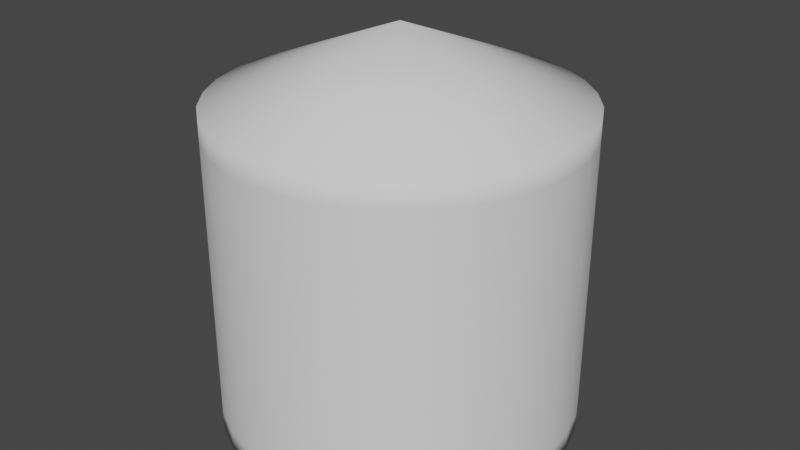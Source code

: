 # Source: salt.blend  (saved by Blender 2.81.16; exported with 4.5.12 LTS)
import bpy
from mathutils import Matrix  # noqa: F401  (used for matrix-valued properties, if any)

bpy.ops.wm.read_factory_settings(use_empty=True)
scene = bpy.context.scene
scene.name = 'Scene'

# ---- collections
col_collection = bpy.data.collections.new('Collection'); scene.collection.children.link(col_collection)

# ---- world
world_world = bpy.data.worlds.new('World'); scene.world = world_world
world_world.use_nodes = True; world_world.node_tree.nodes.clear()
_N = world_world.node_tree.nodes; _L = world_world.node_tree.links
n0 = _N.new('ShaderNodeOutputWorld'); n0.name = 'World Output'; n0.location = (300, 300)
n1 = _N.new('ShaderNodeBackground'); n1.name = 'Background'; n1.location = (10, 300)
n1.inputs[0].default_value = (0.05088, 0.05088, 0.05088, 1.0)
_L.new(n1.outputs[0], n0.inputs[0])
n0.is_active_output = True
world_world.color = (0.05088, 0.05088, 0.05088)
world_world.use_sun_shadow = False
world_world.sun_shadow_jitter_overblur = 0.0

# ---- meshes
me_cone = bpy.data.meshes.new('Cone')
me_cone.from_pydata([(0.0, 1.0, 0.5955), (0.1951, 0.9808, 0.5955), (0.3827, 0.9239, 0.5955), (0.5556, 0.8315, 0.5955), (0.7071, 0.7071, 0.5955), (0.8315, 0.5556, 0.5955), (0.9239, 0.3827, 0.5955), (0.9808, 0.1951, 0.5955), (1.0, 7.55e-08, 0.5955), (0.9808, -0.1951, 0.5955), (0.9239, -0.3827, 0.5955), (0.8315, -0.5556, 0.5955), (0.7071, -0.7071, 0.5955), (0.5556, -0.8315, 0.5955), (0.3827, -0.9239, 0.5955), (0.1951, -0.9808, 0.5955), (-3.258e-07, -1.0, 0.5955), (-0.1951, -0.9808, 0.5955), (-0.3827, -0.9239, 0.5955), (-0.5556, -0.8315, 0.5955), (-0.7071, -0.7071, 0.5955), (-0.8315, -0.5556, 0.5955), (-0.9239, -0.3827, 0.5955), (0.0, 0.0, 1.0), (-0.9808, -0.1951, 0.5955), (-1.0, 9.656e-07, 0.5955), (-0.9808, 0.1951, 0.5955), (-0.9239, 0.3827, 0.5955), (-0.8315, 0.5556, 0.5955), (-0.7071, 0.7071, 0.5955), (-0.5556, 0.8315, 0.5955), (-0.3827, 0.9239, 0.5955), (-0.1951, 0.9808, 0.5955), (9.237e-08, 1.0, -1.204), (0.1951, 0.9808, -1.204), (0.3827, 0.9239, -1.204), (0.5556, 0.8315, -1.204), (0.7071, 0.7071, -1.204), (0.8315, 0.5556, -1.204), (0.9239, 0.3827, -1.204), (0.9808, 0.1951, -1.204), (1.0, 7.55e-08, -1.204), (0.9808, -0.1951, -1.204), (0.9239, -0.3827, -1.204), (0.8315, -0.5556, -1.204), (0.7071, -0.7071, -1.204), (0.5556, -0.8315, -1.204), (0.3827, -0.9239, -1.204), (0.1951, -0.9808, -1.204), (-2.335e-07, -1.0, -1.204), (-0.1951, -0.9808, -1.204), (-0.3827, -0.9239, -1.204), (-0.5556, -0.8315, -1.204), (-0.7071, -0.7071, -1.204), (-0.8315, -0.5556, -1.204), (-0.9239, -0.3827, -1.204), (-0.9808, -0.1951, -1.204), (-1.0, 9.656e-07, -1.204), (-0.9808, 0.1951, -1.204), (-0.9239, 0.3827, -1.204), (-0.8315, 0.5556, -1.204), (-0.7071, 0.7071, -1.204), (-0.5556, 0.8315, -1.204), (-0.3827, 0.9239, -1.204), (-0.1951, 0.9808, -1.204), (-3.197e-07, -1.0, 0.4755), (-3.135e-07, -1.0, 0.3555), (-3.074e-07, -1.0, 0.2355), (-3.012e-07, -1.0, 0.1155), (-2.951e-07, -1.0, -0.004481), (-2.889e-07, -1.0, -0.1245), (-2.827e-07, -1.0, -0.2445), (-2.766e-07, -1.0, -0.3645), (-2.704e-07, -1.0, -0.4845), (-2.643e-07, -1.0, -0.6045), (-2.581e-07, -1.0, -0.7245), (-2.519e-07, -1.0, -0.8445), (-2.458e-07, -1.0, -0.9645), (-2.396e-07, -1.0, -1.084), (0.1951, -0.9808, -1.084), (0.1951, -0.9808, -0.9645), (0.1951, -0.9808, -0.8445), (0.1951, -0.9808, -0.7245), (0.1951, -0.9808, -0.6045), (0.1951, -0.9808, -0.4845), (0.1951, -0.9808, -0.3645), (0.1951, -0.9808, -0.2445), (0.1951, -0.9808, -0.1245), (0.1951, -0.9808, -0.004481), (0.1951, -0.9808, 0.1155), (0.1951, -0.9808, 0.2355), (0.1951, -0.9808, 0.3555), (0.1951, -0.9808, 0.4755), (-0.5556, 0.8315, 0.4755), (-0.5556, 0.8315, 0.3555), (-0.5556, 0.8315, 0.2355), (-0.5556, 0.8315, 0.1155), (-0.5556, 0.8315, -0.004481), (-0.5556, 0.8315, -0.1245), (-0.5556, 0.8315, -0.2445), (-0.5556, 0.8315, -0.3645), (-0.5556, 0.8315, -0.4845), (-0.5556, 0.8315, -0.6045), (-0.5556, 0.8315, -0.7245), (-0.5556, 0.8315, -0.8445), (-0.5556, 0.8315, -0.9645), (-0.5556, 0.8315, -1.084), (-0.7071, 0.7071, -1.084), (-0.7071, 0.7071, -0.9645), (-0.7071, 0.7071, -0.8445), (-0.7071, 0.7071, -0.7245), (-0.7071, 0.7071, -0.6045), (-0.7071, 0.7071, -0.4845), (-0.7071, 0.7071, -0.3645), (-0.7071, 0.7071, -0.2445), (-0.7071, 0.7071, -0.1245), (-0.7071, 0.7071, -0.004481), (-0.7071, 0.7071, 0.1155), (-0.7071, 0.7071, 0.2355), (-0.7071, 0.7071, 0.3555), (-0.7071, 0.7071, 0.4755), (0.5556, 0.8315, 0.4755), (0.5556, 0.8315, 0.3555), (0.5556, 0.8315, 0.2355), (0.5556, 0.8315, 0.1155), (0.5556, 0.8315, -0.004481), (0.5556, 0.8315, -0.1245), (0.5556, 0.8315, -0.2445), (0.5556, 0.8315, -0.3645), (0.5556, 0.8315, -0.4845), (0.5556, 0.8315, -0.6045), (0.5556, 0.8315, -0.7245), (0.5556, 0.8315, -0.8445), (0.5556, 0.8315, -0.9645), (0.5556, 0.8315, -1.084), (0.3827, 0.9239, -1.084), (0.3827, 0.9239, -0.9645), (0.3827, 0.9239, -0.8445), (0.3827, 0.9239, -0.7245), (0.3827, 0.9239, -0.6045), (0.3827, 0.9239, -0.4845), (0.3827, 0.9239, -0.3645), (0.3827, 0.9239, -0.2445), (0.3827, 0.9239, -0.1245), (0.3827, 0.9239, -0.004481), (0.3827, 0.9239, 0.1155), (0.3827, 0.9239, 0.2355), (0.3827, 0.9239, 0.3555), (0.3827, 0.9239, 0.4755), (0.9239, -0.3827, 0.4755), (0.9239, -0.3827, 0.3555), (0.9239, -0.3827, 0.2355), (0.9239, -0.3827, 0.1155), (0.9239, -0.3827, -0.004481), (0.9239, -0.3827, -0.1245), (0.9239, -0.3827, -0.2445), (0.9239, -0.3827, -0.3645), (0.9239, -0.3827, -0.4845), (0.9239, -0.3827, -0.6045), (0.9239, -0.3827, -0.7245), (0.9239, -0.3827, -0.8445), (0.9239, -0.3827, -0.9645), (0.9239, -0.3827, -1.084), (0.9808, -0.1951, -1.084), (0.9808, -0.1951, -0.9645), (0.9808, -0.1951, -0.8445), (0.9808, -0.1951, -0.7245), (0.9808, -0.1951, -0.6045), (0.9808, -0.1951, -0.4845), (0.9808, -0.1951, -0.3645), (0.9808, -0.1951, -0.2445), (0.9808, -0.1951, -0.1245), (0.9808, -0.1951, -0.004481), (0.9808, -0.1951, 0.1155), (0.9808, -0.1951, 0.2355), (0.9808, -0.1951, 0.3555), (0.9808, -0.1951, 0.4755), (-0.9808, -0.1951, 0.4755), (-0.9808, -0.1951, 0.3555), (-0.9808, -0.1951, 0.2355), (-0.9808, -0.1951, 0.1155), (-0.9808, -0.1951, -0.004481), (-0.9808, -0.1951, -0.1245), (-0.9808, -0.1951, -0.2445), (-0.9808, -0.1951, -0.3645), (-0.9808, -0.1951, -0.4845), (-0.9808, -0.1951, -0.6045), (-0.9808, -0.1951, -0.7245), (-0.9808, -0.1951, -0.8445), (-0.9808, -0.1951, -0.9645), (-0.9808, -0.1951, -1.084), (-0.9239, -0.3827, -1.084), (-0.9239, -0.3827, -0.9645), (-0.9239, -0.3827, -0.8445), (-0.9239, -0.3827, -0.7245), (-0.9239, -0.3827, -0.6045), (-0.9239, -0.3827, -0.4845), (-0.9239, -0.3827, -0.3645), (-0.9239, -0.3827, -0.2445), (-0.9239, -0.3827, -0.1245), (-0.9239, -0.3827, -0.004481), (-0.9239, -0.3827, 0.1155), (-0.9239, -0.3827, 0.2355), (-0.9239, -0.3827, 0.3555), (-0.9239, -0.3827, 0.4755), (-0.1951, -0.9808, 0.4755), (-0.1951, -0.9808, 0.3555), (-0.1951, -0.9808, 0.2355), (-0.1951, -0.9808, 0.1155), (-0.1951, -0.9808, -0.004481), (-0.1951, -0.9808, -0.1245), (-0.1951, -0.9808, -0.2445), (-0.1951, -0.9808, -0.3645), (-0.1951, -0.9808, -0.4845), (-0.1951, -0.9808, -0.6045), (-0.1951, -0.9808, -0.7245), (-0.1951, -0.9808, -0.8445), (-0.1951, -0.9808, -0.9645), (-0.1951, -0.9808, -1.084), (-0.3827, 0.9239, 0.4755), (-0.3827, 0.9239, 0.3555), (-0.3827, 0.9239, 0.2355), (-0.3827, 0.9239, 0.1155), (-0.3827, 0.9239, -0.004481), (-0.3827, 0.9239, -0.1245), (-0.3827, 0.9239, -0.2445), (-0.3827, 0.9239, -0.3645), (-0.3827, 0.9239, -0.4845), (-0.3827, 0.9239, -0.6045), (-0.3827, 0.9239, -0.7245), (-0.3827, 0.9239, -0.8445), (-0.3827, 0.9239, -0.9645), (-0.3827, 0.9239, -1.084), (0.7071, 0.7071, 0.4755), (0.7071, 0.7071, 0.3555), (0.7071, 0.7071, 0.2355), (0.7071, 0.7071, 0.1155), (0.7071, 0.7071, -0.004481), (0.7071, 0.7071, -0.1245), (0.7071, 0.7071, -0.2445), (0.7071, 0.7071, -0.3645), (0.7071, 0.7071, -0.4845), (0.7071, 0.7071, -0.6045), (0.7071, 0.7071, -0.7245), (0.7071, 0.7071, -0.8445), (0.7071, 0.7071, -0.9645), (0.7071, 0.7071, -1.084), (0.8315, -0.5556, 0.4755), (0.8315, -0.5556, 0.3555), (0.8315, -0.5556, 0.2355), (0.8315, -0.5556, 0.1155), (0.8315, -0.5556, -0.004481), (0.8315, -0.5556, -0.1245), (0.8315, -0.5556, -0.2445), (0.8315, -0.5556, -0.3645), (0.8315, -0.5556, -0.4845), (0.8315, -0.5556, -0.6045), (0.8315, -0.5556, -0.7245), (0.8315, -0.5556, -0.8445), (0.8315, -0.5556, -0.9645), (0.8315, -0.5556, -1.084), (-1.0, 9.656e-07, 0.4755), (-1.0, 9.656e-07, 0.3555), (-1.0, 9.656e-07, 0.2355), (-1.0, 9.656e-07, 0.1155), (-1.0, 9.656e-07, -0.004481), (-1.0, 9.656e-07, -0.1245), (-1.0, 9.656e-07, -0.2445), (-1.0, 9.656e-07, -0.3645), (-1.0, 9.656e-07, -0.4845), (-1.0, 9.656e-07, -0.6045), (-1.0, 9.656e-07, -0.7245), (-1.0, 9.656e-07, -0.8445), (-1.0, 9.656e-07, -0.9645), (-1.0, 9.656e-07, -1.084), (-0.3827, -0.9239, 0.4755), (-0.3827, -0.9239, 0.3555), (-0.3827, -0.9239, 0.2355), (-0.3827, -0.9239, 0.1155), (-0.3827, -0.9239, -0.004481), (-0.3827, -0.9239, -0.1245), (-0.3827, -0.9239, -0.2445), (-0.3827, -0.9239, -0.3645), (-0.3827, -0.9239, -0.4845), (-0.3827, -0.9239, -0.6045), (-0.3827, -0.9239, -0.7245), (-0.3827, -0.9239, -0.8445), (-0.3827, -0.9239, -0.9645), (-0.3827, -0.9239, -1.084), (-0.1951, 0.9808, 0.4755), (-0.1951, 0.9808, 0.3555), (-0.1951, 0.9808, 0.2355), (-0.1951, 0.9808, 0.1155), (-0.1951, 0.9808, -0.004481), (-0.1951, 0.9808, -0.1245), (-0.1951, 0.9808, -0.2445), (-0.1951, 0.9808, -0.3645), (-0.1951, 0.9808, -0.4845), (-0.1951, 0.9808, -0.6045), (-0.1951, 0.9808, -0.7245), (-0.1951, 0.9808, -0.8445), (-0.1951, 0.9808, -0.9645), (-0.1951, 0.9808, -1.084), (0.8315, 0.5556, 0.4755), (0.8315, 0.5556, 0.3555), (0.8315, 0.5556, 0.2355), (0.8315, 0.5556, 0.1155), (0.8315, 0.5556, -0.004481), (0.8315, 0.5556, -0.1245), (0.8315, 0.5556, -0.2445), (0.8315, 0.5556, -0.3645), (0.8315, 0.5556, -0.4845), (0.8315, 0.5556, -0.6045), (0.8315, 0.5556, -0.7245), (0.8315, 0.5556, -0.8445), (0.8315, 0.5556, -0.9645), (0.8315, 0.5556, -1.084), (6.158e-09, 1.0, 0.4755), (1.232e-08, 1.0, 0.3555), (1.847e-08, 1.0, 0.2355), (2.463e-08, 1.0, 0.1155), (3.079e-08, 1.0, -0.004481), (3.695e-08, 1.0, -0.1245), (4.311e-08, 1.0, -0.2445), (4.926e-08, 1.0, -0.3645), (5.542e-08, 1.0, -0.4845), (6.158e-08, 1.0, -0.6045), (6.774e-08, 1.0, -0.7245), (7.39e-08, 1.0, -0.8445), (8.005e-08, 1.0, -0.9645), (8.621e-08, 1.0, -1.084), (0.7071, -0.7071, 0.4755), (0.7071, -0.7071, 0.3555), (0.7071, -0.7071, 0.2355), (0.7071, -0.7071, 0.1155), (0.7071, -0.7071, -0.004481), (0.7071, -0.7071, -0.1245), (0.7071, -0.7071, -0.2445), (0.7071, -0.7071, -0.3645), (0.7071, -0.7071, -0.4845), (0.7071, -0.7071, -0.6045), (0.7071, -0.7071, -0.7245), (0.7071, -0.7071, -0.8445), (0.7071, -0.7071, -0.9645), (0.7071, -0.7071, -1.084), (-0.9808, 0.1951, 0.4755), (-0.9808, 0.1951, 0.3555), (-0.9808, 0.1951, 0.2355), (-0.9808, 0.1951, 0.1155), (-0.9808, 0.1951, -0.004481), (-0.9808, 0.1951, -0.1245), (-0.9808, 0.1951, -0.2445), (-0.9808, 0.1951, -0.3645), (-0.9808, 0.1951, -0.4845), (-0.9808, 0.1951, -0.6045), (-0.9808, 0.1951, -0.7245), (-0.9808, 0.1951, -0.8445), (-0.9808, 0.1951, -0.9645), (-0.9808, 0.1951, -1.084), (-0.5556, -0.8315, 0.4755), (-0.5556, -0.8315, 0.3555), (-0.5556, -0.8315, 0.2355), (-0.5556, -0.8315, 0.1155), (-0.5556, -0.8315, -0.004481), (-0.5556, -0.8315, -0.1245), (-0.5556, -0.8315, -0.2445), (-0.5556, -0.8315, -0.3645), (-0.5556, -0.8315, -0.4845), (-0.5556, -0.8315, -0.6045), (-0.5556, -0.8315, -0.7245), (-0.5556, -0.8315, -0.8445), (-0.5556, -0.8315, -0.9645), (-0.5556, -0.8315, -1.084), (0.9239, 0.3827, 0.4755), (0.9239, 0.3827, 0.3555), (0.9239, 0.3827, 0.2355), (0.9239, 0.3827, 0.1155), (0.9239, 0.3827, -0.004481), (0.9239, 0.3827, -0.1245), (0.9239, 0.3827, -0.2445), (0.9239, 0.3827, -0.3645), (0.9239, 0.3827, -0.4845), (0.9239, 0.3827, -0.6045), (0.9239, 0.3827, -0.7245), (0.9239, 0.3827, -0.8445), (0.9239, 0.3827, -0.9645), (0.9239, 0.3827, -1.084), (0.5556, -0.8315, 0.4755), (0.5556, -0.8315, 0.3555), (0.5556, -0.8315, 0.2355), (0.5556, -0.8315, 0.1155), (0.5556, -0.8315, -0.004481), (0.5556, -0.8315, -0.1245), (0.5556, -0.8315, -0.2445), (0.5556, -0.8315, -0.3645), (0.5556, -0.8315, -0.4845), (0.5556, -0.8315, -0.6045), (0.5556, -0.8315, -0.7245), (0.5556, -0.8315, -0.8445), (0.5556, -0.8315, -0.9645), (0.5556, -0.8315, -1.084), (-0.9239, 0.3827, 0.4755), (-0.9239, 0.3827, 0.3555), (-0.9239, 0.3827, 0.2355), (-0.9239, 0.3827, 0.1155), (-0.9239, 0.3827, -0.004481), (-0.9239, 0.3827, -0.1245), (-0.9239, 0.3827, -0.2445), (-0.9239, 0.3827, -0.3645), (-0.9239, 0.3827, -0.4845), (-0.9239, 0.3827, -0.6045), (-0.9239, 0.3827, -0.7245), (-0.9239, 0.3827, -0.8445), (-0.9239, 0.3827, -0.9645), (-0.9239, 0.3827, -1.084), (-0.7071, -0.7071, 0.4755), (-0.7071, -0.7071, 0.3555), (-0.7071, -0.7071, 0.2355), (-0.7071, -0.7071, 0.1155), (-0.7071, -0.7071, -0.004481), (-0.7071, -0.7071, -0.1245), (-0.7071, -0.7071, -0.2445), (-0.7071, -0.7071, -0.3645), (-0.7071, -0.7071, -0.4845), (-0.7071, -0.7071, -0.6045), (-0.7071, -0.7071, -0.7245), (-0.7071, -0.7071, -0.8445), (-0.7071, -0.7071, -0.9645), (-0.7071, -0.7071, -1.084), (0.9808, 0.1951, 0.4755), (0.9808, 0.1951, 0.3555), (0.9808, 0.1951, 0.2355), (0.9808, 0.1951, 0.1155), (0.9808, 0.1951, -0.004481), (0.9808, 0.1951, -0.1245), (0.9808, 0.1951, -0.2445), (0.9808, 0.1951, -0.3645), (0.9808, 0.1951, -0.4845), (0.9808, 0.1951, -0.6045), (0.9808, 0.1951, -0.7245), (0.9808, 0.1951, -0.8445), (0.9808, 0.1951, -0.9645), (0.9808, 0.1951, -1.084), (0.1951, 0.9808, 0.4755), (0.1951, 0.9808, 0.3555), (0.1951, 0.9808, 0.2355), (0.1951, 0.9808, 0.1155), (0.1951, 0.9808, -0.004481), (0.1951, 0.9808, -0.1245), (0.1951, 0.9808, -0.2445), (0.1951, 0.9808, -0.3645), (0.1951, 0.9808, -0.4845), (0.1951, 0.9808, -0.6045), (0.1951, 0.9808, -0.7245), (0.1951, 0.9808, -0.8445), (0.1951, 0.9808, -0.9645), (0.1951, 0.9808, -1.084), (0.3827, -0.9239, 0.4755), (0.3827, -0.9239, 0.3555), (0.3827, -0.9239, 0.2355), (0.3827, -0.9239, 0.1155), (0.3827, -0.9239, -0.004481), (0.3827, -0.9239, -0.1245), (0.3827, -0.9239, -0.2445), (0.3827, -0.9239, -0.3645), (0.3827, -0.9239, -0.4845), (0.3827, -0.9239, -0.6045), (0.3827, -0.9239, -0.7245), (0.3827, -0.9239, -0.8445), (0.3827, -0.9239, -0.9645), (0.3827, -0.9239, -1.084), (-0.8315, 0.5556, 0.4755), (-0.8315, 0.5556, 0.3555), (-0.8315, 0.5556, 0.2355), (-0.8315, 0.5556, 0.1155), (-0.8315, 0.5556, -0.004481), (-0.8315, 0.5556, -0.1245), (-0.8315, 0.5556, -0.2445), (-0.8315, 0.5556, -0.3645), (-0.8315, 0.5556, -0.4845), (-0.8315, 0.5556, -0.6045), (-0.8315, 0.5556, -0.7245), (-0.8315, 0.5556, -0.8445), (-0.8315, 0.5556, -0.9645), (-0.8315, 0.5556, -1.084), (-0.8315, -0.5556, 0.4755), (-0.8315, -0.5556, 0.3555), (-0.8315, -0.5556, 0.2355), (-0.8315, -0.5556, 0.1155), (-0.8315, -0.5556, -0.004481), (-0.8315, -0.5556, -0.1245), (-0.8315, -0.5556, -0.2445), (-0.8315, -0.5556, -0.3645), (-0.8315, -0.5556, -0.4845), (-0.8315, -0.5556, -0.6045), (-0.8315, -0.5556, -0.7245), (-0.8315, -0.5556, -0.8445), (-0.8315, -0.5556, -0.9645), (-0.8315, -0.5556, -1.084), (1.0, 7.55e-08, 0.4755), (1.0, 7.55e-08, 0.3555), (1.0, 7.55e-08, 0.2355), (1.0, 7.55e-08, 0.1155), (1.0, 7.55e-08, -0.004481), (1.0, 7.55e-08, -0.1245), (1.0, 7.55e-08, -0.2445), (1.0, 7.55e-08, -0.3645), (1.0, 7.55e-08, -0.4845), (1.0, 7.55e-08, -0.6045), (1.0, 7.55e-08, -0.7245), (1.0, 7.55e-08, -0.8445), (1.0, 7.55e-08, -0.9645), (1.0, 7.55e-08, -1.084)], [], [(0, 23, 1), (1, 23, 2), (2, 23, 3), (3, 23, 4), (4, 23, 5), (5, 23, 6), (6, 23, 7), (7, 23, 8), (8, 23, 9), (9, 23, 10), (10, 23, 11), (11, 23, 12), (12, 23, 13), (13, 23, 14), (14, 23, 15), (15, 23, 16), (16, 23, 17), (17, 23, 18), (18, 23, 19), (19, 23, 20), (20, 23, 21), (21, 23, 22), (22, 23, 24), (24, 23, 25), (25, 23, 26), (26, 23, 27), (27, 23, 28), (28, 23, 29), (29, 23, 30), (30, 23, 31), (31, 23, 32), (32, 23, 0), (79, 78, 49, 48), (33, 34, 35, 36, 37, 38, 39, 40, 41, 42, 43, 44, 45, 46, 47, 48, 49, 50, 51, 52, 53, 54, 55, 56, 57, 58, 59, 60, 61, 62, 63, 64), (107, 106, 62, 61), (135, 134, 36, 35), (163, 162, 43, 42), (191, 190, 56, 55), (78, 218, 50, 49), (106, 232, 63, 62), (134, 246, 37, 36), (162, 260, 44, 43), (190, 274, 57, 56), (218, 288, 51, 50), (232, 302, 64, 63), (246, 316, 38, 37), (302, 330, 33, 64), (260, 344, 45, 44), (274, 358, 58, 57), (288, 372, 52, 51), (316, 386, 39, 38), (344, 400, 46, 45), (358, 414, 59, 58), (372, 428, 53, 52), (386, 442, 40, 39), (330, 456, 34, 33), (400, 470, 47, 46), (414, 484, 60, 59), (428, 498, 54, 53), (442, 512, 41, 40), (470, 79, 48, 47), (484, 107, 61, 60), (498, 191, 55, 54), (456, 135, 35, 34), (512, 163, 42, 41), (8, 9, 176, 499), (499, 176, 175, 500), (500, 175, 174, 501), (501, 174, 173, 502), (502, 173, 172, 503), (503, 172, 171, 504), (504, 171, 170, 505), (505, 170, 169, 506), (506, 169, 168, 507), (507, 168, 167, 508), (508, 167, 166, 509), (509, 166, 165, 510), (510, 165, 164, 511), (511, 164, 163, 512), (1, 2, 148, 443), (443, 148, 147, 444), (444, 147, 146, 445), (445, 146, 145, 446), (446, 145, 144, 447), (447, 144, 143, 448), (448, 143, 142, 449), (449, 142, 141, 450), (450, 141, 140, 451), (451, 140, 139, 452), (452, 139, 138, 453), (453, 138, 137, 454), (454, 137, 136, 455), (455, 136, 135, 456), (21, 22, 204, 485), (485, 204, 203, 486), (486, 203, 202, 487), (487, 202, 201, 488), (488, 201, 200, 489), (489, 200, 199, 490), (490, 199, 198, 491), (491, 198, 197, 492), (492, 197, 196, 493), (493, 196, 195, 494), (494, 195, 194, 495), (495, 194, 193, 496), (496, 193, 192, 497), (497, 192, 191, 498), (28, 29, 120, 471), (471, 120, 119, 472), (472, 119, 118, 473), (473, 118, 117, 474), (474, 117, 116, 475), (475, 116, 115, 476), (476, 115, 114, 477), (477, 114, 113, 478), (478, 113, 112, 479), (479, 112, 111, 480), (480, 111, 110, 481), (481, 110, 109, 482), (482, 109, 108, 483), (483, 108, 107, 484), (14, 15, 92, 457), (457, 92, 91, 458), (458, 91, 90, 459), (459, 90, 89, 460), (460, 89, 88, 461), (461, 88, 87, 462), (462, 87, 86, 463), (463, 86, 85, 464), (464, 85, 84, 465), (465, 84, 83, 466), (466, 83, 82, 467), (467, 82, 81, 468), (468, 81, 80, 469), (469, 80, 79, 470), (7, 8, 499, 429), (429, 499, 500, 430), (430, 500, 501, 431), (431, 501, 502, 432), (432, 502, 503, 433), (433, 503, 504, 434), (434, 504, 505, 435), (435, 505, 506, 436), (436, 506, 507, 437), (437, 507, 508, 438), (438, 508, 509, 439), (439, 509, 510, 440), (440, 510, 511, 441), (441, 511, 512, 442), (20, 21, 485, 415), (415, 485, 486, 416), (416, 486, 487, 417), (417, 487, 488, 418), (418, 488, 489, 419), (419, 489, 490, 420), (420, 490, 491, 421), (421, 491, 492, 422), (422, 492, 493, 423), (423, 493, 494, 424), (424, 494, 495, 425), (425, 495, 496, 426), (426, 496, 497, 427), (427, 497, 498, 428), (27, 28, 471, 401), (401, 471, 472, 402), (402, 472, 473, 403), (403, 473, 474, 404), (404, 474, 475, 405), (405, 475, 476, 406), (406, 476, 477, 407), (407, 477, 478, 408), (408, 478, 479, 409), (409, 479, 480, 410), (410, 480, 481, 411), (411, 481, 482, 412), (412, 482, 483, 413), (413, 483, 484, 414), (13, 14, 457, 387), (387, 457, 458, 388), (388, 458, 459, 389), (389, 459, 460, 390), (390, 460, 461, 391), (391, 461, 462, 392), (392, 462, 463, 393), (393, 463, 464, 394), (394, 464, 465, 395), (395, 465, 466, 396), (396, 466, 467, 397), (397, 467, 468, 398), (398, 468, 469, 399), (399, 469, 470, 400), (0, 1, 443, 317), (317, 443, 444, 318), (318, 444, 445, 319), (319, 445, 446, 320), (320, 446, 447, 321), (321, 447, 448, 322), (322, 448, 449, 323), (323, 449, 450, 324), (324, 450, 451, 325), (325, 451, 452, 326), (326, 452, 453, 327), (327, 453, 454, 328), (328, 454, 455, 329), (329, 455, 456, 330), (6, 7, 429, 373), (373, 429, 430, 374), (374, 430, 431, 375), (375, 431, 432, 376), (376, 432, 433, 377), (377, 433, 434, 378), (378, 434, 435, 379), (379, 435, 436, 380), (380, 436, 437, 381), (381, 437, 438, 382), (382, 438, 439, 383), (383, 439, 440, 384), (384, 440, 441, 385), (385, 441, 442, 386), (19, 20, 415, 359), (359, 415, 416, 360), (360, 416, 417, 361), (361, 417, 418, 362), (362, 418, 419, 363), (363, 419, 420, 364), (364, 420, 421, 365), (365, 421, 422, 366), (366, 422, 423, 367), (367, 423, 424, 368), (368, 424, 425, 369), (369, 425, 426, 370), (370, 426, 427, 371), (371, 427, 428, 372), (26, 27, 401, 345), (345, 401, 402, 346), (346, 402, 403, 347), (347, 403, 404, 348), (348, 404, 405, 349), (349, 405, 406, 350), (350, 406, 407, 351), (351, 407, 408, 352), (352, 408, 409, 353), (353, 409, 410, 354), (354, 410, 411, 355), (355, 411, 412, 356), (356, 412, 413, 357), (357, 413, 414, 358), (12, 13, 387, 331), (331, 387, 388, 332), (332, 388, 389, 333), (333, 389, 390, 334), (334, 390, 391, 335), (335, 391, 392, 336), (336, 392, 393, 337), (337, 393, 394, 338), (338, 394, 395, 339), (339, 395, 396, 340), (340, 396, 397, 341), (341, 397, 398, 342), (342, 398, 399, 343), (343, 399, 400, 344), (5, 6, 373, 303), (303, 373, 374, 304), (304, 374, 375, 305), (305, 375, 376, 306), (306, 376, 377, 307), (307, 377, 378, 308), (308, 378, 379, 309), (309, 379, 380, 310), (310, 380, 381, 311), (311, 381, 382, 312), (312, 382, 383, 313), (313, 383, 384, 314), (314, 384, 385, 315), (315, 385, 386, 316), (18, 19, 359, 275), (275, 359, 360, 276), (276, 360, 361, 277), (277, 361, 362, 278), (278, 362, 363, 279), (279, 363, 364, 280), (280, 364, 365, 281), (281, 365, 366, 282), (282, 366, 367, 283), (283, 367, 368, 284), (284, 368, 369, 285), (285, 369, 370, 286), (286, 370, 371, 287), (287, 371, 372, 288), (25, 26, 345, 261), (261, 345, 346, 262), (262, 346, 347, 263), (263, 347, 348, 264), (264, 348, 349, 265), (265, 349, 350, 266), (266, 350, 351, 267), (267, 351, 352, 268), (268, 352, 353, 269), (269, 353, 354, 270), (270, 354, 355, 271), (271, 355, 356, 272), (272, 356, 357, 273), (273, 357, 358, 274), (11, 12, 331, 247), (247, 331, 332, 248), (248, 332, 333, 249), (249, 333, 334, 250), (250, 334, 335, 251), (251, 335, 336, 252), (252, 336, 337, 253), (253, 337, 338, 254), (254, 338, 339, 255), (255, 339, 340, 256), (256, 340, 341, 257), (257, 341, 342, 258), (258, 342, 343, 259), (259, 343, 344, 260), (32, 0, 317, 289), (289, 317, 318, 290), (290, 318, 319, 291), (291, 319, 320, 292), (292, 320, 321, 293), (293, 321, 322, 294), (294, 322, 323, 295), (295, 323, 324, 296), (296, 324, 325, 297), (297, 325, 326, 298), (298, 326, 327, 299), (299, 327, 328, 300), (300, 328, 329, 301), (301, 329, 330, 302), (4, 5, 303, 233), (233, 303, 304, 234), (234, 304, 305, 235), (235, 305, 306, 236), (236, 306, 307, 237), (237, 307, 308, 238), (238, 308, 309, 239), (239, 309, 310, 240), (240, 310, 311, 241), (241, 311, 312, 242), (242, 312, 313, 243), (243, 313, 314, 244), (244, 314, 315, 245), (245, 315, 316, 246), (31, 32, 289, 219), (219, 289, 290, 220), (220, 290, 291, 221), (221, 291, 292, 222), (222, 292, 293, 223), (223, 293, 294, 224), (224, 294, 295, 225), (225, 295, 296, 226), (226, 296, 297, 227), (227, 297, 298, 228), (228, 298, 299, 229), (229, 299, 300, 230), (230, 300, 301, 231), (231, 301, 302, 232), (17, 18, 275, 205), (205, 275, 276, 206), (206, 276, 277, 207), (207, 277, 278, 208), (208, 278, 279, 209), (209, 279, 280, 210), (210, 280, 281, 211), (211, 281, 282, 212), (212, 282, 283, 213), (213, 283, 284, 214), (214, 284, 285, 215), (215, 285, 286, 216), (216, 286, 287, 217), (217, 287, 288, 218), (24, 25, 261, 177), (177, 261, 262, 178), (178, 262, 263, 179), (179, 263, 264, 180), (180, 264, 265, 181), (181, 265, 266, 182), (182, 266, 267, 183), (183, 267, 268, 184), (184, 268, 269, 185), (185, 269, 270, 186), (186, 270, 271, 187), (187, 271, 272, 188), (188, 272, 273, 189), (189, 273, 274, 190), (10, 11, 247, 149), (149, 247, 248, 150), (150, 248, 249, 151), (151, 249, 250, 152), (152, 250, 251, 153), (153, 251, 252, 154), (154, 252, 253, 155), (155, 253, 254, 156), (156, 254, 255, 157), (157, 255, 256, 158), (158, 256, 257, 159), (159, 257, 258, 160), (160, 258, 259, 161), (161, 259, 260, 162), (3, 4, 233, 121), (121, 233, 234, 122), (122, 234, 235, 123), (123, 235, 236, 124), (124, 236, 237, 125), (125, 237, 238, 126), (126, 238, 239, 127), (127, 239, 240, 128), (128, 240, 241, 129), (129, 241, 242, 130), (130, 242, 243, 131), (131, 243, 244, 132), (132, 244, 245, 133), (133, 245, 246, 134), (30, 31, 219, 93), (93, 219, 220, 94), (94, 220, 221, 95), (95, 221, 222, 96), (96, 222, 223, 97), (97, 223, 224, 98), (98, 224, 225, 99), (99, 225, 226, 100), (100, 226, 227, 101), (101, 227, 228, 102), (102, 228, 229, 103), (103, 229, 230, 104), (104, 230, 231, 105), (105, 231, 232, 106), (16, 17, 205, 65), (65, 205, 206, 66), (66, 206, 207, 67), (67, 207, 208, 68), (68, 208, 209, 69), (69, 209, 210, 70), (70, 210, 211, 71), (71, 211, 212, 72), (72, 212, 213, 73), (73, 213, 214, 74), (74, 214, 215, 75), (75, 215, 216, 76), (76, 216, 217, 77), (77, 217, 218, 78), (22, 24, 177, 204), (204, 177, 178, 203), (203, 178, 179, 202), (202, 179, 180, 201), (201, 180, 181, 200), (200, 181, 182, 199), (199, 182, 183, 198), (198, 183, 184, 197), (197, 184, 185, 196), (196, 185, 186, 195), (195, 186, 187, 194), (194, 187, 188, 193), (193, 188, 189, 192), (192, 189, 190, 191), (9, 10, 149, 176), (176, 149, 150, 175), (175, 150, 151, 174), (174, 151, 152, 173), (173, 152, 153, 172), (172, 153, 154, 171), (171, 154, 155, 170), (170, 155, 156, 169), (169, 156, 157, 168), (168, 157, 158, 167), (167, 158, 159, 166), (166, 159, 160, 165), (165, 160, 161, 164), (164, 161, 162, 163), (2, 3, 121, 148), (148, 121, 122, 147), (147, 122, 123, 146), (146, 123, 124, 145), (145, 124, 125, 144), (144, 125, 126, 143), (143, 126, 127, 142), (142, 127, 128, 141), (141, 128, 129, 140), (140, 129, 130, 139), (139, 130, 131, 138), (138, 131, 132, 137), (137, 132, 133, 136), (136, 133, 134, 135), (29, 30, 93, 120), (120, 93, 94, 119), (119, 94, 95, 118), (118, 95, 96, 117), (117, 96, 97, 116), (116, 97, 98, 115), (115, 98, 99, 114), (114, 99, 100, 113), (113, 100, 101, 112), (112, 101, 102, 111), (111, 102, 103, 110), (110, 103, 104, 109), (109, 104, 105, 108), (108, 105, 106, 107), (15, 16, 65, 92), (92, 65, 66, 91), (91, 66, 67, 90), (90, 67, 68, 89), (89, 68, 69, 88), (88, 69, 70, 87), (87, 70, 71, 86), (86, 71, 72, 85), (85, 72, 73, 84), (84, 73, 74, 83), (83, 74, 75, 82), (82, 75, 76, 81), (81, 76, 77, 80), (80, 77, 78, 79)])
me_cone.polygons.foreach_set('use_smooth', [True] * 513)
_uv = me_cone.uv_layers.new(name='UVMap')
_uv.uv.foreach_set('vector', [0.25, 0.49, 0.25, 0.25, 0.2968, 0.4854, 0.2968, 0.4854, 0.25, 0.25, 0.3418, 0.4717, 0.3418, 0.4717, 0.25, 0.25, 0.3833, 0.4496, 0.3833, 0.4496, 0.25, 0.25, 0.4197, 0.4197, 0.4197, 0.4197, 0.25, 0.25, 0.4496, 0.3833, 0.4496, 0.3833, 0.25, 0.25, 0.4717, 0.3418, 0.4717, 0.3418, 0.25, 0.25, 0.4854, 0.2968, 0.4854, 0.2968, 0.25, 0.25, 0.49, 0.25, 0.49, 0.25, 0.25, 0.25, 0.4854, 0.2032, 0.4854, 0.2032, 0.25, 0.25, 0.4717, 0.1582, 0.4717, 0.1582, 0.25, 0.25, 0.4496, 0.1167, 0.4496, 0.1167, 0.25, 0.25, 0.4197, 0.08029, 0.4197, 0.08029, 0.25, 0.25, 0.3833, 0.05045, 0.3833, 0.05045, 0.25, 0.25, 0.3418, 0.02827, 0.3418, 0.02827, 0.25, 0.25, 0.2968, 0.01461, 0.2968, 0.01461, 0.25, 0.25, 0.25, 0.01, 0.25, 0.01, 0.25, 0.25, 0.2032, 0.01461, 0.2032, 0.01461, 0.25, 0.25, 0.1582, 0.02827, 0.1582, 0.02827, 0.25, 0.25, 0.1167, 0.05045, 0.1167, 0.05045, 0.25, 0.25, 0.08029, 0.08029, 0.08029, 0.08029, 0.25, 0.25, 0.05045, 0.1167, 0.05045, 0.1167, 0.25, 0.25, 0.02827, 0.1582, 0.02827, 0.1582, 0.25, 0.25, 0.01461, 0.2032, 0.01461, 0.2032, 0.25, 0.25, 0.01, 0.25, 0.01, 0.25, 0.25, 0.25, 0.01461, 0.2968, 0.01461, 0.2968, 0.25, 0.25, 0.02827, 0.3418, 0.02827, 0.3418, 0.25, 0.25, 0.05045, 0.3833, 0.05045, 0.3833, 0.25, 0.25, 0.08029, 0.4197, 0.08029, 0.4197, 0.25, 0.25, 0.1167, 0.4496, 0.1167, 0.4496, 0.25, 0.25, 0.1582, 0.4717, 0.1582, 0.4717, 0.25, 0.25, 0.2032, 0.4854, 0.2032, 0.4854, 0.25, 0.25, 0.25, 0.49, 0.2968, 0.01461, 0.25, 0.01, 0.25, 0.01, 0.2968, 0.01461, 0.75, 0.49, 0.7968, 0.4854, 0.8418, 0.4717, 0.8833, 0.4496, 0.9197, 0.4197, 0.9496, 0.3833, 0.9717, 0.3418, 0.9854, 0.2968, 0.99, 0.25, 0.9854, 0.2032, 0.9717, 0.1582, 0.9496, 0.1167, 0.9197, 0.08029, 0.8833, 0.05045, 0.8418, 0.02827, 0.7968, 0.01461, 0.75, 0.01, 0.7032, 0.01461, 0.6582, 0.02827, 0.6167, 0.05045, 0.5803, 0.08029, 0.5504, 0.1167, 0.5283, 0.1582, 0.5146, 0.2032, 0.51, 0.25, 0.5146, 0.2968, 0.5283, 0.3418, 0.5504, 0.3833, 0.5803, 0.4197, 0.6167, 0.4496, 0.6582, 0.4717, 0.7032, 0.4854, 0.08029, 0.4197, 0.1167, 0.4496, 0.1167, 0.4496, 0.08029, 0.4197, 0.3418, 0.4717, 0.3833, 0.4496, 0.3833, 0.4496, 0.3418, 0.4717, 0.4854, 0.2032, 0.4717, 0.1582, 0.4717, 0.1582, 0.4854, 0.2032, 0.02827, 0.1582, 0.01461, 0.2032, 0.01461, 0.2032, 0.02827, 0.1582, 0.25, 0.01, 0.2032, 0.01461, 0.2032, 0.01461, 0.25, 0.01, 0.1167, 0.4496, 0.1582, 0.4717, 0.1582, 0.4717, 0.1167, 0.4496, 0.3833, 0.4496, 0.4197, 0.4197, 0.4197, 0.4197, 0.3833, 0.4496, 0.4717, 0.1582, 0.4496, 0.1167, 0.4496, 0.1167, 0.4717, 0.1582, 0.01461, 0.2032, 0.01, 0.25, 0.01, 0.25, 0.01461, 0.2032, 0.2032, 0.01461, 0.1582, 0.02827, 0.1582, 0.02827, 0.2032, 0.01461, 0.1582, 0.4717, 0.2032, 0.4854, 0.2032, 0.4854, 0.1582, 0.4717, 0.4197, 0.4197, 0.4496, 0.3833, 0.4496, 0.3833, 0.4197, 0.4197, 0.2032, 0.4854, 0.25, 0.49, 0.25, 0.49, 0.2032, 0.4854, 0.4496, 0.1167, 0.4197, 0.08029, 0.4197, 0.08029, 0.4496, 0.1167, 0.01, 0.25, 0.01461, 0.2968, 0.01461, 0.2968, 0.01, 0.25, 0.1582, 0.02827, 0.1167, 0.05045, 0.1167, 0.05045, 0.1582, 0.02827, 0.4496, 0.3833, 0.4717, 0.3418, 0.4717, 0.3418, 0.4496, 0.3833, 0.4197, 0.08029, 0.3833, 0.05045, 0.3833, 0.05045, 0.4197, 0.08029, 0.01461, 0.2968, 0.02827, 0.3418, 0.02827, 0.3418, 0.01461, 0.2968, 0.1167, 0.05045, 0.08029, 0.08029, 0.08029, 0.08029, 0.1167, 0.05045, 0.4717, 0.3418, 0.4854, 0.2968, 0.4854, 0.2968, 0.4717, 0.3418, 0.25, 0.49, 0.2968, 0.4854, 0.2968, 0.4854, 0.25, 0.49, 0.3833, 0.05045, 0.3418, 0.02827, 0.3418, 0.02827, 0.3833, 0.05045, 0.02827, 0.3418, 0.05045, 0.3833, 0.05045, 0.3833, 0.02827, 0.3418, 0.08029, 0.08029, 0.05045, 0.1167, 0.05045, 0.1167, 0.08029, 0.08029, 0.4854, 0.2968, 0.49, 0.25, 0.49, 0.25, 0.4854, 0.2968, 0.3418, 0.02827, 0.2968, 0.01461, 0.2968, 0.01461, 0.3418, 0.02827, 0.05045, 0.3833, 0.08029, 0.4197, 0.08029, 0.4197, 0.05045, 0.3833, 0.05045, 0.1167, 0.02827, 0.1582, 0.02827, 0.1582, 0.05045, 0.1167, 0.2968, 0.4854, 0.3418, 0.4717, 0.3418, 0.4717, 0.2968, 0.4854, 0.49, 0.25, 0.4854, 0.2032, 0.4854, 0.2032, 0.49, 0.25, 0.49, 0.25, 0.4854, 0.2032, 0.4854, 0.2032, 0.49, 0.25, 0.49, 0.25, 0.4854, 0.2032, 0.4854, 0.2032, 0.49, 0.25, 0.49, 0.25, 0.4854, 0.2032, 0.4854, 0.2032, 0.49, 0.25, 0.49, 0.25, 0.4854, 0.2032, 0.4854, 0.2032, 0.49, 0.25, 0.49, 0.25, 0.4854, 0.2032, 0.4854, 0.2032, 0.49, 0.25, 0.49, 0.25, 0.4854, 0.2032, 0.4854, 0.2032, 0.49, 0.25, 0.49, 0.25, 0.4854, 0.2032, 0.4854, 0.2032, 0.49, 0.25, 0.49, 0.25, 0.4854, 0.2032, 0.4854, 0.2032, 0.49, 0.25, 0.49, 0.25, 0.4854, 0.2032, 0.4854, 0.2032, 0.49, 0.25, 0.49, 0.25, 0.4854, 0.2032, 0.4854, 0.2032, 0.49, 0.25, 0.49, 0.25, 0.4854, 0.2032, 0.4854, 0.2032, 0.49, 0.25, 0.49, 0.25, 0.4854, 0.2032, 0.4854, 0.2032, 0.49, 0.25, 0.49, 0.25, 0.4854, 0.2032, 0.4854, 0.2032, 0.49, 0.25, 0.49, 0.25, 0.4854, 0.2032, 0.4854, 0.2032, 0.49, 0.25, 0.2968, 0.4854, 0.3418, 0.4717, 0.3418, 0.4717, 0.2968, 0.4854, 0.2968, 0.4854, 0.3418, 0.4717, 0.3418, 0.4717, 0.2968, 0.4854, 0.2968, 0.4854, 0.3418, 0.4717, 0.3418, 0.4717, 0.2968, 0.4854, 0.2968, 0.4854, 0.3418, 0.4717, 0.3418, 0.4717, 0.2968, 0.4854, 0.2968, 0.4854, 0.3418, 0.4717, 0.3418, 0.4717, 0.2968, 0.4854, 0.2968, 0.4854, 0.3418, 0.4717, 0.3418, 0.4717, 0.2968, 0.4854, 0.2968, 0.4854, 0.3418, 0.4717, 0.3418, 0.4717, 0.2968, 0.4854, 0.2968, 0.4854, 0.3418, 0.4717, 0.3418, 0.4717, 0.2968, 0.4854, 0.2968, 0.4854, 0.3418, 0.4717, 0.3418, 0.4717, 0.2968, 0.4854, 0.2968, 0.4854, 0.3418, 0.4717, 0.3418, 0.4717, 0.2968, 0.4854, 0.2968, 0.4854, 0.3418, 0.4717, 0.3418, 0.4717, 0.2968, 0.4854, 0.2968, 0.4854, 0.3418, 0.4717, 0.3418, 0.4717, 0.2968, 0.4854, 0.2968, 0.4854, 0.3418, 0.4717, 0.3418, 0.4717, 0.2968, 0.4854, 0.2968, 0.4854, 0.3418, 0.4717, 0.3418, 0.4717, 0.2968, 0.4854, 0.05045, 0.1167, 0.02827, 0.1582, 0.02827, 0.1582, 0.05045, 0.1167, 0.05045, 0.1167, 0.02827, 0.1582, 0.02827, 0.1582, 0.05045, 0.1167, 0.05045, 0.1167, 0.02827, 0.1582, 0.02827, 0.1582, 0.05045, 0.1167, 0.05045, 0.1167, 0.02827, 0.1582, 0.02827, 0.1582, 0.05045, 0.1167, 0.05045, 0.1167, 0.02827, 0.1582, 0.02827, 0.1582, 0.05045, 0.1167, 0.05045, 0.1167, 0.02827, 0.1582, 0.02827, 0.1582, 0.05045, 0.1167, 0.05045, 0.1167, 0.02827, 0.1582, 0.02827, 0.1582, 0.05045, 0.1167, 0.05045, 0.1167, 0.02827, 0.1582, 0.02827, 0.1582, 0.05045, 0.1167, 0.05045, 0.1167, 0.02827, 0.1582, 0.02827, 0.1582, 0.05045, 0.1167, 0.05045, 0.1167, 0.02827, 0.1582, 0.02827, 0.1582, 0.05045, 0.1167, 0.05045, 0.1167, 0.02827, 0.1582, 0.02827, 0.1582, 0.05045, 0.1167, 0.05045, 0.1167, 0.02827, 0.1582, 0.02827, 0.1582, 0.05045, 0.1167, 0.05045, 0.1167, 0.02827, 0.1582, 0.02827, 0.1582, 0.05045, 0.1167, 0.05045, 0.1167, 0.02827, 0.1582, 0.02827, 0.1582, 0.05045, 0.1167, 0.05045, 0.3833, 0.08029, 0.4197, 0.08029, 0.4197, 0.05045, 0.3833, 0.05045, 0.3833, 0.08029, 0.4197, 0.08029, 0.4197, 0.05045, 0.3833, 0.05045, 0.3833, 0.08029, 0.4197, 0.08029, 0.4197, 0.05045, 0.3833, 0.05045, 0.3833, 0.08029, 0.4197, 0.08029, 0.4197, 0.05045, 0.3833, 0.05045, 0.3833, 0.08029, 0.4197, 0.08029, 0.4197, 0.05045, 0.3833, 0.05045, 0.3833, 0.08029, 0.4197, 0.08029, 0.4197, 0.05045, 0.3833, 0.05045, 0.3833, 0.08029, 0.4197, 0.08029, 0.4197, 0.05045, 0.3833, 0.05045, 0.3833, 0.08029, 0.4197, 0.08029, 0.4197, 0.05045, 0.3833, 0.05045, 0.3833, 0.08029, 0.4197, 0.08029, 0.4197, 0.05045, 0.3833, 0.05045, 0.3833, 0.08029, 0.4197, 0.08029, 0.4197, 0.05045, 0.3833, 0.05045, 0.3833, 0.08029, 0.4197, 0.08029, 0.4197, 0.05045, 0.3833, 0.05045, 0.3833, 0.08029, 0.4197, 0.08029, 0.4197, 0.05045, 0.3833, 0.05045, 0.3833, 0.08029, 0.4197, 0.08029, 0.4197, 0.05045, 0.3833, 0.05045, 0.3833, 0.08029, 0.4197, 0.08029, 0.4197, 0.05045, 0.3833, 0.3418, 0.02827, 0.2968, 0.01461, 0.2968, 0.01461, 0.3418, 0.02827, 0.3418, 0.02827, 0.2968, 0.01461, 0.2968, 0.01461, 0.3418, 0.02827, 0.3418, 0.02827, 0.2968, 0.01461, 0.2968, 0.01461, 0.3418, 0.02827, 0.3418, 0.02827, 0.2968, 0.01461, 0.2968, 0.01461, 0.3418, 0.02827, 0.3418, 0.02827, 0.2968, 0.01461, 0.2968, 0.01461, 0.3418, 0.02827, 0.3418, 0.02827, 0.2968, 0.01461, 0.2968, 0.01461, 0.3418, 0.02827, 0.3418, 0.02827, 0.2968, 0.01461, 0.2968, 0.01461, 0.3418, 0.02827, 0.3418, 0.02827, 0.2968, 0.01461, 0.2968, 0.01461, 0.3418, 0.02827, 0.3418, 0.02827, 0.2968, 0.01461, 0.2968, 0.01461, 0.3418, 0.02827, 0.3418, 0.02827, 0.2968, 0.01461, 0.2968, 0.01461, 0.3418, 0.02827, 0.3418, 0.02827, 0.2968, 0.01461, 0.2968, 0.01461, 0.3418, 0.02827, 0.3418, 0.02827, 0.2968, 0.01461, 0.2968, 0.01461, 0.3418, 0.02827, 0.3418, 0.02827, 0.2968, 0.01461, 0.2968, 0.01461, 0.3418, 0.02827, 0.3418, 0.02827, 0.2968, 0.01461, 0.2968, 0.01461, 0.3418, 0.02827, 0.4854, 0.2968, 0.49, 0.25, 0.49, 0.25, 0.4854, 0.2968, 0.4854, 0.2968, 0.49, 0.25, 0.49, 0.25, 0.4854, 0.2968, 0.4854, 0.2968, 0.49, 0.25, 0.49, 0.25, 0.4854, 0.2968, 0.4854, 0.2968, 0.49, 0.25, 0.49, 0.25, 0.4854, 0.2968, 0.4854, 0.2968, 0.49, 0.25, 0.49, 0.25, 0.4854, 0.2968, 0.4854, 0.2968, 0.49, 0.25, 0.49, 0.25, 0.4854, 0.2968, 0.4854, 0.2968, 0.49, 0.25, 0.49, 0.25, 0.4854, 0.2968, 0.4854, 0.2968, 0.49, 0.25, 0.49, 0.25, 0.4854, 0.2968, 0.4854, 0.2968, 0.49, 0.25, 0.49, 0.25, 0.4854, 0.2968, 0.4854, 0.2968, 0.49, 0.25, 0.49, 0.25, 0.4854, 0.2968, 0.4854, 0.2968, 0.49, 0.25, 0.49, 0.25, 0.4854, 0.2968, 0.4854, 0.2968, 0.49, 0.25, 0.49, 0.25, 0.4854, 0.2968, 0.4854, 0.2968, 0.49, 0.25, 0.49, 0.25, 0.4854, 0.2968, 0.4854, 0.2968, 0.49, 0.25, 0.49, 0.25, 0.4854, 0.2968, 0.08029, 0.08029, 0.05045, 0.1167, 0.05045, 0.1167, 0.08029, 0.08029, 0.08029, 0.08029, 0.05045, 0.1167, 0.05045, 0.1167, 0.08029, 0.08029, 0.08029, 0.08029, 0.05045, 0.1167, 0.05045, 0.1167, 0.08029, 0.08029, 0.08029, 0.08029, 0.05045, 0.1167, 0.05045, 0.1167, 0.08029, 0.08029, 0.08029, 0.08029, 0.05045, 0.1167, 0.05045, 0.1167, 0.08029, 0.08029, 0.08029, 0.08029, 0.05045, 0.1167, 0.05045, 0.1167, 0.08029, 0.08029, 0.08029, 0.08029, 0.05045, 0.1167, 0.05045, 0.1167, 0.08029, 0.08029, 0.08029, 0.08029, 0.05045, 0.1167, 0.05045, 0.1167, 0.08029, 0.08029, 0.08029, 0.08029, 0.05045, 0.1167, 0.05045, 0.1167, 0.08029, 0.08029, 0.08029, 0.08029, 0.05045, 0.1167, 0.05045, 0.1167, 0.08029, 0.08029, 0.08029, 0.08029, 0.05045, 0.1167, 0.05045, 0.1167, 0.08029, 0.08029, 0.08029, 0.08029, 0.05045, 0.1167, 0.05045, 0.1167, 0.08029, 0.08029, 0.08029, 0.08029, 0.05045, 0.1167, 0.05045, 0.1167, 0.08029, 0.08029, 0.08029, 0.08029, 0.05045, 0.1167, 0.05045, 0.1167, 0.08029, 0.08029, 0.02827, 0.3418, 0.05045, 0.3833, 0.05045, 0.3833, 0.02827, 0.3418, 0.02827, 0.3418, 0.05045, 0.3833, 0.05045, 0.3833, 0.02827, 0.3418, 0.02827, 0.3418, 0.05045, 0.3833, 0.05045, 0.3833, 0.02827, 0.3418, 0.02827, 0.3418, 0.05045, 0.3833, 0.05045, 0.3833, 0.02827, 0.3418, 0.02827, 0.3418, 0.05045, 0.3833, 0.05045, 0.3833, 0.02827, 0.3418, 0.02827, 0.3418, 0.05045, 0.3833, 0.05045, 0.3833, 0.02827, 0.3418, 0.02827, 0.3418, 0.05045, 0.3833, 0.05045, 0.3833, 0.02827, 0.3418, 0.02827, 0.3418, 0.05045, 0.3833, 0.05045, 0.3833, 0.02827, 0.3418, 0.02827, 0.3418, 0.05045, 0.3833, 0.05045, 0.3833, 0.02827, 0.3418, 0.02827, 0.3418, 0.05045, 0.3833, 0.05045, 0.3833, 0.02827, 0.3418, 0.02827, 0.3418, 0.05045, 0.3833, 0.05045, 0.3833, 0.02827, 0.3418, 0.02827, 0.3418, 0.05045, 0.3833, 0.05045, 0.3833, 0.02827, 0.3418, 0.02827, 0.3418, 0.05045, 0.3833, 0.05045, 0.3833, 0.02827, 0.3418, 0.02827, 0.3418, 0.05045, 0.3833, 0.05045, 0.3833, 0.02827, 0.3418, 0.3833, 0.05045, 0.3418, 0.02827, 0.3418, 0.02827, 0.3833, 0.05045, 0.3833, 0.05045, 0.3418, 0.02827, 0.3418, 0.02827, 0.3833, 0.05045, 0.3833, 0.05045, 0.3418, 0.02827, 0.3418, 0.02827, 0.3833, 0.05045, 0.3833, 0.05045, 0.3418, 0.02827, 0.3418, 0.02827, 0.3833, 0.05045, 0.3833, 0.05045, 0.3418, 0.02827, 0.3418, 0.02827, 0.3833, 0.05045, 0.3833, 0.05045, 0.3418, 0.02827, 0.3418, 0.02827, 0.3833, 0.05045, 0.3833, 0.05045, 0.3418, 0.02827, 0.3418, 0.02827, 0.3833, 0.05045, 0.3833, 0.05045, 0.3418, 0.02827, 0.3418, 0.02827, 0.3833, 0.05045, 0.3833, 0.05045, 0.3418, 0.02827, 0.3418, 0.02827, 0.3833, 0.05045, 0.3833, 0.05045, 0.3418, 0.02827, 0.3418, 0.02827, 0.3833, 0.05045, 0.3833, 0.05045, 0.3418, 0.02827, 0.3418, 0.02827, 0.3833, 0.05045, 0.3833, 0.05045, 0.3418, 0.02827, 0.3418, 0.02827, 0.3833, 0.05045, 0.3833, 0.05045, 0.3418, 0.02827, 0.3418, 0.02827, 0.3833, 0.05045, 0.3833, 0.05045, 0.3418, 0.02827, 0.3418, 0.02827, 0.3833, 0.05045, 0.25, 0.49, 0.2968, 0.4854, 0.2968, 0.4854, 0.25, 0.49, 0.25, 0.49, 0.2968, 0.4854, 0.2968, 0.4854, 0.25, 0.49, 0.25, 0.49, 0.2968, 0.4854, 0.2968, 0.4854, 0.25, 0.49, 0.25, 0.49, 0.2968, 0.4854, 0.2968, 0.4854, 0.25, 0.49, 0.25, 0.49, 0.2968, 0.4854, 0.2968, 0.4854, 0.25, 0.49, 0.25, 0.49, 0.2968, 0.4854, 0.2968, 0.4854, 0.25, 0.49, 0.25, 0.49, 0.2968, 0.4854, 0.2968, 0.4854, 0.25, 0.49, 0.25, 0.49, 0.2968, 0.4854, 0.2968, 0.4854, 0.25, 0.49, 0.25, 0.49, 0.2968, 0.4854, 0.2968, 0.4854, 0.25, 0.49, 0.25, 0.49, 0.2968, 0.4854, 0.2968, 0.4854, 0.25, 0.49, 0.25, 0.49, 0.2968, 0.4854, 0.2968, 0.4854, 0.25, 0.49, 0.25, 0.49, 0.2968, 0.4854, 0.2968, 0.4854, 0.25, 0.49, 0.25, 0.49, 0.2968, 0.4854, 0.2968, 0.4854, 0.25, 0.49, 0.25, 0.49, 0.2968, 0.4854, 0.2968, 0.4854, 0.25, 0.49, 0.4717, 0.3418, 0.4854, 0.2968, 0.4854, 0.2968, 0.4717, 0.3418, 0.4717, 0.3418, 0.4854, 0.2968, 0.4854, 0.2968, 0.4717, 0.3418, 0.4717, 0.3418, 0.4854, 0.2968, 0.4854, 0.2968, 0.4717, 0.3418, 0.4717, 0.3418, 0.4854, 0.2968, 0.4854, 0.2968, 0.4717, 0.3418, 0.4717, 0.3418, 0.4854, 0.2968, 0.4854, 0.2968, 0.4717, 0.3418, 0.4717, 0.3418, 0.4854, 0.2968, 0.4854, 0.2968, 0.4717, 0.3418, 0.4717, 0.3418, 0.4854, 0.2968, 0.4854, 0.2968, 0.4717, 0.3418, 0.4717, 0.3418, 0.4854, 0.2968, 0.4854, 0.2968, 0.4717, 0.3418, 0.4717, 0.3418, 0.4854, 0.2968, 0.4854, 0.2968, 0.4717, 0.3418, 0.4717, 0.3418, 0.4854, 0.2968, 0.4854, 0.2968, 0.4717, 0.3418, 0.4717, 0.3418, 0.4854, 0.2968, 0.4854, 0.2968, 0.4717, 0.3418, 0.4717, 0.3418, 0.4854, 0.2968, 0.4854, 0.2968, 0.4717, 0.3418, 0.4717, 0.3418, 0.4854, 0.2968, 0.4854, 0.2968, 0.4717, 0.3418, 0.4717, 0.3418, 0.4854, 0.2968, 0.4854, 0.2968, 0.4717, 0.3418, 0.1167, 0.05045, 0.08029, 0.08029, 0.08029, 0.08029, 0.1167, 0.05045, 0.1167, 0.05045, 0.08029, 0.08029, 0.08029, 0.08029, 0.1167, 0.05045, 0.1167, 0.05045, 0.08029, 0.08029, 0.08029, 0.08029, 0.1167, 0.05045, 0.1167, 0.05045, 0.08029, 0.08029, 0.08029, 0.08029, 0.1167, 0.05045, 0.1167, 0.05045, 0.08029, 0.08029, 0.08029, 0.08029, 0.1167, 0.05045, 0.1167, 0.05045, 0.08029, 0.08029, 0.08029, 0.08029, 0.1167, 0.05045, 0.1167, 0.05045, 0.08029, 0.08029, 0.08029, 0.08029, 0.1167, 0.05045, 0.1167, 0.05045, 0.08029, 0.08029, 0.08029, 0.08029, 0.1167, 0.05045, 0.1167, 0.05045, 0.08029, 0.08029, 0.08029, 0.08029, 0.1167, 0.05045, 0.1167, 0.05045, 0.08029, 0.08029, 0.08029, 0.08029, 0.1167, 0.05045, 0.1167, 0.05045, 0.08029, 0.08029, 0.08029, 0.08029, 0.1167, 0.05045, 0.1167, 0.05045, 0.08029, 0.08029, 0.08029, 0.08029, 0.1167, 0.05045, 0.1167, 0.05045, 0.08029, 0.08029, 0.08029, 0.08029, 0.1167, 0.05045, 0.1167, 0.05045, 0.08029, 0.08029, 0.08029, 0.08029, 0.1167, 0.05045, 0.01461, 0.2968, 0.02827, 0.3418, 0.02827, 0.3418, 0.01461, 0.2968, 0.01461, 0.2968, 0.02827, 0.3418, 0.02827, 0.3418, 0.01461, 0.2968, 0.01461, 0.2968, 0.02827, 0.3418, 0.02827, 0.3418, 0.01461, 0.2968, 0.01461, 0.2968, 0.02827, 0.3418, 0.02827, 0.3418, 0.01461, 0.2968, 0.01461, 0.2968, 0.02827, 0.3418, 0.02827, 0.3418, 0.01461, 0.2968, 0.01461, 0.2968, 0.02827, 0.3418, 0.02827, 0.3418, 0.01461, 0.2968, 0.01461, 0.2968, 0.02827, 0.3418, 0.02827, 0.3418, 0.01461, 0.2968, 0.01461, 0.2968, 0.02827, 0.3418, 0.02827, 0.3418, 0.01461, 0.2968, 0.01461, 0.2968, 0.02827, 0.3418, 0.02827, 0.3418, 0.01461, 0.2968, 0.01461, 0.2968, 0.02827, 0.3418, 0.02827, 0.3418, 0.01461, 0.2968, 0.01461, 0.2968, 0.02827, 0.3418, 0.02827, 0.3418, 0.01461, 0.2968, 0.01461, 0.2968, 0.02827, 0.3418, 0.02827, 0.3418, 0.01461, 0.2968, 0.01461, 0.2968, 0.02827, 0.3418, 0.02827, 0.3418, 0.01461, 0.2968, 0.01461, 0.2968, 0.02827, 0.3418, 0.02827, 0.3418, 0.01461, 0.2968, 0.4197, 0.08029, 0.3833, 0.05045, 0.3833, 0.05045, 0.4197, 0.08029, 0.4197, 0.08029, 0.3833, 0.05045, 0.3833, 0.05045, 0.4197, 0.08029, 0.4197, 0.08029, 0.3833, 0.05045, 0.3833, 0.05045, 0.4197, 0.08029, 0.4197, 0.08029, 0.3833, 0.05045, 0.3833, 0.05045, 0.4197, 0.08029, 0.4197, 0.08029, 0.3833, 0.05045, 0.3833, 0.05045, 0.4197, 0.08029, 0.4197, 0.08029, 0.3833, 0.05045, 0.3833, 0.05045, 0.4197, 0.08029, 0.4197, 0.08029, 0.3833, 0.05045, 0.3833, 0.05045, 0.4197, 0.08029, 0.4197, 0.08029, 0.3833, 0.05045, 0.3833, 0.05045, 0.4197, 0.08029, 0.4197, 0.08029, 0.3833, 0.05045, 0.3833, 0.05045, 0.4197, 0.08029, 0.4197, 0.08029, 0.3833, 0.05045, 0.3833, 0.05045, 0.4197, 0.08029, 0.4197, 0.08029, 0.3833, 0.05045, 0.3833, 0.05045, 0.4197, 0.08029, 0.4197, 0.08029, 0.3833, 0.05045, 0.3833, 0.05045, 0.4197, 0.08029, 0.4197, 0.08029, 0.3833, 0.05045, 0.3833, 0.05045, 0.4197, 0.08029, 0.4197, 0.08029, 0.3833, 0.05045, 0.3833, 0.05045, 0.4197, 0.08029, 0.4496, 0.3833, 0.4717, 0.3418, 0.4717, 0.3418, 0.4496, 0.3833, 0.4496, 0.3833, 0.4717, 0.3418, 0.4717, 0.3418, 0.4496, 0.3833, 0.4496, 0.3833, 0.4717, 0.3418, 0.4717, 0.3418, 0.4496, 0.3833, 0.4496, 0.3833, 0.4717, 0.3418, 0.4717, 0.3418, 0.4496, 0.3833, 0.4496, 0.3833, 0.4717, 0.3418, 0.4717, 0.3418, 0.4496, 0.3833, 0.4496, 0.3833, 0.4717, 0.3418, 0.4717, 0.3418, 0.4496, 0.3833, 0.4496, 0.3833, 0.4717, 0.3418, 0.4717, 0.3418, 0.4496, 0.3833, 0.4496, 0.3833, 0.4717, 0.3418, 0.4717, 0.3418, 0.4496, 0.3833, 0.4496, 0.3833, 0.4717, 0.3418, 0.4717, 0.3418, 0.4496, 0.3833, 0.4496, 0.3833, 0.4717, 0.3418, 0.4717, 0.3418, 0.4496, 0.3833, 0.4496, 0.3833, 0.4717, 0.3418, 0.4717, 0.3418, 0.4496, 0.3833, 0.4496, 0.3833, 0.4717, 0.3418, 0.4717, 0.3418, 0.4496, 0.3833, 0.4496, 0.3833, 0.4717, 0.3418, 0.4717, 0.3418, 0.4496, 0.3833, 0.4496, 0.3833, 0.4717, 0.3418, 0.4717, 0.3418, 0.4496, 0.3833, 0.1582, 0.02827, 0.1167, 0.05045, 0.1167, 0.05045, 0.1582, 0.02827, 0.1582, 0.02827, 0.1167, 0.05045, 0.1167, 0.05045, 0.1582, 0.02827, 0.1582, 0.02827, 0.1167, 0.05045, 0.1167, 0.05045, 0.1582, 0.02827, 0.1582, 0.02827, 0.1167, 0.05045, 0.1167, 0.05045, 0.1582, 0.02827, 0.1582, 0.02827, 0.1167, 0.05045, 0.1167, 0.05045, 0.1582, 0.02827, 0.1582, 0.02827, 0.1167, 0.05045, 0.1167, 0.05045, 0.1582, 0.02827, 0.1582, 0.02827, 0.1167, 0.05045, 0.1167, 0.05045, 0.1582, 0.02827, 0.1582, 0.02827, 0.1167, 0.05045, 0.1167, 0.05045, 0.1582, 0.02827, 0.1582, 0.02827, 0.1167, 0.05045, 0.1167, 0.05045, 0.1582, 0.02827, 0.1582, 0.02827, 0.1167, 0.05045, 0.1167, 0.05045, 0.1582, 0.02827, 0.1582, 0.02827, 0.1167, 0.05045, 0.1167, 0.05045, 0.1582, 0.02827, 0.1582, 0.02827, 0.1167, 0.05045, 0.1167, 0.05045, 0.1582, 0.02827, 0.1582, 0.02827, 0.1167, 0.05045, 0.1167, 0.05045, 0.1582, 0.02827, 0.1582, 0.02827, 0.1167, 0.05045, 0.1167, 0.05045, 0.1582, 0.02827, 0.01, 0.25, 0.01461, 0.2968, 0.01461, 0.2968, 0.01, 0.25, 0.01, 0.25, 0.01461, 0.2968, 0.01461, 0.2968, 0.01, 0.25, 0.01, 0.25, 0.01461, 0.2968, 0.01461, 0.2968, 0.01, 0.25, 0.01, 0.25, 0.01461, 0.2968, 0.01461, 0.2968, 0.01, 0.25, 0.01, 0.25, 0.01461, 0.2968, 0.01461, 0.2968, 0.01, 0.25, 0.01, 0.25, 0.01461, 0.2968, 0.01461, 0.2968, 0.01, 0.25, 0.01, 0.25, 0.01461, 0.2968, 0.01461, 0.2968, 0.01, 0.25, 0.01, 0.25, 0.01461, 0.2968, 0.01461, 0.2968, 0.01, 0.25, 0.01, 0.25, 0.01461, 0.2968, 0.01461, 0.2968, 0.01, 0.25, 0.01, 0.25, 0.01461, 0.2968, 0.01461, 0.2968, 0.01, 0.25, 0.01, 0.25, 0.01461, 0.2968, 0.01461, 0.2968, 0.01, 0.25, 0.01, 0.25, 0.01461, 0.2968, 0.01461, 0.2968, 0.01, 0.25, 0.01, 0.25, 0.01461, 0.2968, 0.01461, 0.2968, 0.01, 0.25, 0.01, 0.25, 0.01461, 0.2968, 0.01461, 0.2968, 0.01, 0.25, 0.4496, 0.1167, 0.4197, 0.08029, 0.4197, 0.08029, 0.4496, 0.1167, 0.4496, 0.1167, 0.4197, 0.08029, 0.4197, 0.08029, 0.4496, 0.1167, 0.4496, 0.1167, 0.4197, 0.08029, 0.4197, 0.08029, 0.4496, 0.1167, 0.4496, 0.1167, 0.4197, 0.08029, 0.4197, 0.08029, 0.4496, 0.1167, 0.4496, 0.1167, 0.4197, 0.08029, 0.4197, 0.08029, 0.4496, 0.1167, 0.4496, 0.1167, 0.4197, 0.08029, 0.4197, 0.08029, 0.4496, 0.1167, 0.4496, 0.1167, 0.4197, 0.08029, 0.4197, 0.08029, 0.4496, 0.1167, 0.4496, 0.1167, 0.4197, 0.08029, 0.4197, 0.08029, 0.4496, 0.1167, 0.4496, 0.1167, 0.4197, 0.08029, 0.4197, 0.08029, 0.4496, 0.1167, 0.4496, 0.1167, 0.4197, 0.08029, 0.4197, 0.08029, 0.4496, 0.1167, 0.4496, 0.1167, 0.4197, 0.08029, 0.4197, 0.08029, 0.4496, 0.1167, 0.4496, 0.1167, 0.4197, 0.08029, 0.4197, 0.08029, 0.4496, 0.1167, 0.4496, 0.1167, 0.4197, 0.08029, 0.4197, 0.08029, 0.4496, 0.1167, 0.4496, 0.1167, 0.4197, 0.08029, 0.4197, 0.08029, 0.4496, 0.1167, 0.2032, 0.4854, 0.25, 0.49, 0.25, 0.49, 0.2032, 0.4854, 0.2032, 0.4854, 0.25, 0.49, 0.25, 0.49, 0.2032, 0.4854, 0.2032, 0.4854, 0.25, 0.49, 0.25, 0.49, 0.2032, 0.4854, 0.2032, 0.4854, 0.25, 0.49, 0.25, 0.49, 0.2032, 0.4854, 0.2032, 0.4854, 0.25, 0.49, 0.25, 0.49, 0.2032, 0.4854, 0.2032, 0.4854, 0.25, 0.49, 0.25, 0.49, 0.2032, 0.4854, 0.2032, 0.4854, 0.25, 0.49, 0.25, 0.49, 0.2032, 0.4854, 0.2032, 0.4854, 0.25, 0.49, 0.25, 0.49, 0.2032, 0.4854, 0.2032, 0.4854, 0.25, 0.49, 0.25, 0.49, 0.2032, 0.4854, 0.2032, 0.4854, 0.25, 0.49, 0.25, 0.49, 0.2032, 0.4854, 0.2032, 0.4854, 0.25, 0.49, 0.25, 0.49, 0.2032, 0.4854, 0.2032, 0.4854, 0.25, 0.49, 0.25, 0.49, 0.2032, 0.4854, 0.2032, 0.4854, 0.25, 0.49, 0.25, 0.49, 0.2032, 0.4854, 0.2032, 0.4854, 0.25, 0.49, 0.25, 0.49, 0.2032, 0.4854, 0.4197, 0.4197, 0.4496, 0.3833, 0.4496, 0.3833, 0.4197, 0.4197, 0.4197, 0.4197, 0.4496, 0.3833, 0.4496, 0.3833, 0.4197, 0.4197, 0.4197, 0.4197, 0.4496, 0.3833, 0.4496, 0.3833, 0.4197, 0.4197, 0.4197, 0.4197, 0.4496, 0.3833, 0.4496, 0.3833, 0.4197, 0.4197, 0.4197, 0.4197, 0.4496, 0.3833, 0.4496, 0.3833, 0.4197, 0.4197, 0.4197, 0.4197, 0.4496, 0.3833, 0.4496, 0.3833, 0.4197, 0.4197, 0.4197, 0.4197, 0.4496, 0.3833, 0.4496, 0.3833, 0.4197, 0.4197, 0.4197, 0.4197, 0.4496, 0.3833, 0.4496, 0.3833, 0.4197, 0.4197, 0.4197, 0.4197, 0.4496, 0.3833, 0.4496, 0.3833, 0.4197, 0.4197, 0.4197, 0.4197, 0.4496, 0.3833, 0.4496, 0.3833, 0.4197, 0.4197, 0.4197, 0.4197, 0.4496, 0.3833, 0.4496, 0.3833, 0.4197, 0.4197, 0.4197, 0.4197, 0.4496, 0.3833, 0.4496, 0.3833, 0.4197, 0.4197, 0.4197, 0.4197, 0.4496, 0.3833, 0.4496, 0.3833, 0.4197, 0.4197, 0.4197, 0.4197, 0.4496, 0.3833, 0.4496, 0.3833, 0.4197, 0.4197, 0.1582, 0.4717, 0.2032, 0.4854, 0.2032, 0.4854, 0.1582, 0.4717, 0.1582, 0.4717, 0.2032, 0.4854, 0.2032, 0.4854, 0.1582, 0.4717, 0.1582, 0.4717, 0.2032, 0.4854, 0.2032, 0.4854, 0.1582, 0.4717, 0.1582, 0.4717, 0.2032, 0.4854, 0.2032, 0.4854, 0.1582, 0.4717, 0.1582, 0.4717, 0.2032, 0.4854, 0.2032, 0.4854, 0.1582, 0.4717, 0.1582, 0.4717, 0.2032, 0.4854, 0.2032, 0.4854, 0.1582, 0.4717, 0.1582, 0.4717, 0.2032, 0.4854, 0.2032, 0.4854, 0.1582, 0.4717, 0.1582, 0.4717, 0.2032, 0.4854, 0.2032, 0.4854, 0.1582, 0.4717, 0.1582, 0.4717, 0.2032, 0.4854, 0.2032, 0.4854, 0.1582, 0.4717, 0.1582, 0.4717, 0.2032, 0.4854, 0.2032, 0.4854, 0.1582, 0.4717, 0.1582, 0.4717, 0.2032, 0.4854, 0.2032, 0.4854, 0.1582, 0.4717, 0.1582, 0.4717, 0.2032, 0.4854, 0.2032, 0.4854, 0.1582, 0.4717, 0.1582, 0.4717, 0.2032, 0.4854, 0.2032, 0.4854, 0.1582, 0.4717, 0.1582, 0.4717, 0.2032, 0.4854, 0.2032, 0.4854, 0.1582, 0.4717, 0.2032, 0.01461, 0.1582, 0.02827, 0.1582, 0.02827, 0.2032, 0.01461, 0.2032, 0.01461, 0.1582, 0.02827, 0.1582, 0.02827, 0.2032, 0.01461, 0.2032, 0.01461, 0.1582, 0.02827, 0.1582, 0.02827, 0.2032, 0.01461, 0.2032, 0.01461, 0.1582, 0.02827, 0.1582, 0.02827, 0.2032, 0.01461, 0.2032, 0.01461, 0.1582, 0.02827, 0.1582, 0.02827, 0.2032, 0.01461, 0.2032, 0.01461, 0.1582, 0.02827, 0.1582, 0.02827, 0.2032, 0.01461, 0.2032, 0.01461, 0.1582, 0.02827, 0.1582, 0.02827, 0.2032, 0.01461, 0.2032, 0.01461, 0.1582, 0.02827, 0.1582, 0.02827, 0.2032, 0.01461, 0.2032, 0.01461, 0.1582, 0.02827, 0.1582, 0.02827, 0.2032, 0.01461, 0.2032, 0.01461, 0.1582, 0.02827, 0.1582, 0.02827, 0.2032, 0.01461, 0.2032, 0.01461, 0.1582, 0.02827, 0.1582, 0.02827, 0.2032, 0.01461, 0.2032, 0.01461, 0.1582, 0.02827, 0.1582, 0.02827, 0.2032, 0.01461, 0.2032, 0.01461, 0.1582, 0.02827, 0.1582, 0.02827, 0.2032, 0.01461, 0.2032, 0.01461, 0.1582, 0.02827, 0.1582, 0.02827, 0.2032, 0.01461, 0.01461, 0.2032, 0.01, 0.25, 0.01, 0.25, 0.01461, 0.2032, 0.01461, 0.2032, 0.01, 0.25, 0.01, 0.25, 0.01461, 0.2032, 0.01461, 0.2032, 0.01, 0.25, 0.01, 0.25, 0.01461, 0.2032, 0.01461, 0.2032, 0.01, 0.25, 0.01, 0.25, 0.01461, 0.2032, 0.01461, 0.2032, 0.01, 0.25, 0.01, 0.25, 0.01461, 0.2032, 0.01461, 0.2032, 0.01, 0.25, 0.01, 0.25, 0.01461, 0.2032, 0.01461, 0.2032, 0.01, 0.25, 0.01, 0.25, 0.01461, 0.2032, 0.01461, 0.2032, 0.01, 0.25, 0.01, 0.25, 0.01461, 0.2032, 0.01461, 0.2032, 0.01, 0.25, 0.01, 0.25, 0.01461, 0.2032, 0.01461, 0.2032, 0.01, 0.25, 0.01, 0.25, 0.01461, 0.2032, 0.01461, 0.2032, 0.01, 0.25, 0.01, 0.25, 0.01461, 0.2032, 0.01461, 0.2032, 0.01, 0.25, 0.01, 0.25, 0.01461, 0.2032, 0.01461, 0.2032, 0.01, 0.25, 0.01, 0.25, 0.01461, 0.2032, 0.01461, 0.2032, 0.01, 0.25, 0.01, 0.25, 0.01461, 0.2032, 0.4717, 0.1582, 0.4496, 0.1167, 0.4496, 0.1167, 0.4717, 0.1582, 0.4717, 0.1582, 0.4496, 0.1167, 0.4496, 0.1167, 0.4717, 0.1582, 0.4717, 0.1582, 0.4496, 0.1167, 0.4496, 0.1167, 0.4717, 0.1582, 0.4717, 0.1582, 0.4496, 0.1167, 0.4496, 0.1167, 0.4717, 0.1582, 0.4717, 0.1582, 0.4496, 0.1167, 0.4496, 0.1167, 0.4717, 0.1582, 0.4717, 0.1582, 0.4496, 0.1167, 0.4496, 0.1167, 0.4717, 0.1582, 0.4717, 0.1582, 0.4496, 0.1167, 0.4496, 0.1167, 0.4717, 0.1582, 0.4717, 0.1582, 0.4496, 0.1167, 0.4496, 0.1167, 0.4717, 0.1582, 0.4717, 0.1582, 0.4496, 0.1167, 0.4496, 0.1167, 0.4717, 0.1582, 0.4717, 0.1582, 0.4496, 0.1167, 0.4496, 0.1167, 0.4717, 0.1582, 0.4717, 0.1582, 0.4496, 0.1167, 0.4496, 0.1167, 0.4717, 0.1582, 0.4717, 0.1582, 0.4496, 0.1167, 0.4496, 0.1167, 0.4717, 0.1582, 0.4717, 0.1582, 0.4496, 0.1167, 0.4496, 0.1167, 0.4717, 0.1582, 0.4717, 0.1582, 0.4496, 0.1167, 0.4496, 0.1167, 0.4717, 0.1582, 0.3833, 0.4496, 0.4197, 0.4197, 0.4197, 0.4197, 0.3833, 0.4496, 0.3833, 0.4496, 0.4197, 0.4197, 0.4197, 0.4197, 0.3833, 0.4496, 0.3833, 0.4496, 0.4197, 0.4197, 0.4197, 0.4197, 0.3833, 0.4496, 0.3833, 0.4496, 0.4197, 0.4197, 0.4197, 0.4197, 0.3833, 0.4496, 0.3833, 0.4496, 0.4197, 0.4197, 0.4197, 0.4197, 0.3833, 0.4496, 0.3833, 0.4496, 0.4197, 0.4197, 0.4197, 0.4197, 0.3833, 0.4496, 0.3833, 0.4496, 0.4197, 0.4197, 0.4197, 0.4197, 0.3833, 0.4496, 0.3833, 0.4496, 0.4197, 0.4197, 0.4197, 0.4197, 0.3833, 0.4496, 0.3833, 0.4496, 0.4197, 0.4197, 0.4197, 0.4197, 0.3833, 0.4496, 0.3833, 0.4496, 0.4197, 0.4197, 0.4197, 0.4197, 0.3833, 0.4496, 0.3833, 0.4496, 0.4197, 0.4197, 0.4197, 0.4197, 0.3833, 0.4496, 0.3833, 0.4496, 0.4197, 0.4197, 0.4197, 0.4197, 0.3833, 0.4496, 0.3833, 0.4496, 0.4197, 0.4197, 0.4197, 0.4197, 0.3833, 0.4496, 0.3833, 0.4496, 0.4197, 0.4197, 0.4197, 0.4197, 0.3833, 0.4496, 0.1167, 0.4496, 0.1582, 0.4717, 0.1582, 0.4717, 0.1167, 0.4496, 0.1167, 0.4496, 0.1582, 0.4717, 0.1582, 0.4717, 0.1167, 0.4496, 0.1167, 0.4496, 0.1582, 0.4717, 0.1582, 0.4717, 0.1167, 0.4496, 0.1167, 0.4496, 0.1582, 0.4717, 0.1582, 0.4717, 0.1167, 0.4496, 0.1167, 0.4496, 0.1582, 0.4717, 0.1582, 0.4717, 0.1167, 0.4496, 0.1167, 0.4496, 0.1582, 0.4717, 0.1582, 0.4717, 0.1167, 0.4496, 0.1167, 0.4496, 0.1582, 0.4717, 0.1582, 0.4717, 0.1167, 0.4496, 0.1167, 0.4496, 0.1582, 0.4717, 0.1582, 0.4717, 0.1167, 0.4496, 0.1167, 0.4496, 0.1582, 0.4717, 0.1582, 0.4717, 0.1167, 0.4496, 0.1167, 0.4496, 0.1582, 0.4717, 0.1582, 0.4717, 0.1167, 0.4496, 0.1167, 0.4496, 0.1582, 0.4717, 0.1582, 0.4717, 0.1167, 0.4496, 0.1167, 0.4496, 0.1582, 0.4717, 0.1582, 0.4717, 0.1167, 0.4496, 0.1167, 0.4496, 0.1582, 0.4717, 0.1582, 0.4717, 0.1167, 0.4496, 0.1167, 0.4496, 0.1582, 0.4717, 0.1582, 0.4717, 0.1167, 0.4496, 0.25, 0.01, 0.2032, 0.01461, 0.2032, 0.01461, 0.25, 0.01, 0.25, 0.01, 0.2032, 0.01461, 0.2032, 0.01461, 0.25, 0.01, 0.25, 0.01, 0.2032, 0.01461, 0.2032, 0.01461, 0.25, 0.01, 0.25, 0.01, 0.2032, 0.01461, 0.2032, 0.01461, 0.25, 0.01, 0.25, 0.01, 0.2032, 0.01461, 0.2032, 0.01461, 0.25, 0.01, 0.25, 0.01, 0.2032, 0.01461, 0.2032, 0.01461, 0.25, 0.01, 0.25, 0.01, 0.2032, 0.01461, 0.2032, 0.01461, 0.25, 0.01, 0.25, 0.01, 0.2032, 0.01461, 0.2032, 0.01461, 0.25, 0.01, 0.25, 0.01, 0.2032, 0.01461, 0.2032, 0.01461, 0.25, 0.01, 0.25, 0.01, 0.2032, 0.01461, 0.2032, 0.01461, 0.25, 0.01, 0.25, 0.01, 0.2032, 0.01461, 0.2032, 0.01461, 0.25, 0.01, 0.25, 0.01, 0.2032, 0.01461, 0.2032, 0.01461, 0.25, 0.01, 0.25, 0.01, 0.2032, 0.01461, 0.2032, 0.01461, 0.25, 0.01, 0.25, 0.01, 0.2032, 0.01461, 0.2032, 0.01461, 0.25, 0.01, 0.02827, 0.1582, 0.01461, 0.2032, 0.01461, 0.2032, 0.02827, 0.1582, 0.02827, 0.1582, 0.01461, 0.2032, 0.01461, 0.2032, 0.02827, 0.1582, 0.02827, 0.1582, 0.01461, 0.2032, 0.01461, 0.2032, 0.02827, 0.1582, 0.02827, 0.1582, 0.01461, 0.2032, 0.01461, 0.2032, 0.02827, 0.1582, 0.02827, 0.1582, 0.01461, 0.2032, 0.01461, 0.2032, 0.02827, 0.1582, 0.02827, 0.1582, 0.01461, 0.2032, 0.01461, 0.2032, 0.02827, 0.1582, 0.02827, 0.1582, 0.01461, 0.2032, 0.01461, 0.2032, 0.02827, 0.1582, 0.02827, 0.1582, 0.01461, 0.2032, 0.01461, 0.2032, 0.02827, 0.1582, 0.02827, 0.1582, 0.01461, 0.2032, 0.01461, 0.2032, 0.02827, 0.1582, 0.02827, 0.1582, 0.01461, 0.2032, 0.01461, 0.2032, 0.02827, 0.1582, 0.02827, 0.1582, 0.01461, 0.2032, 0.01461, 0.2032, 0.02827, 0.1582, 0.02827, 0.1582, 0.01461, 0.2032, 0.01461, 0.2032, 0.02827, 0.1582, 0.02827, 0.1582, 0.01461, 0.2032, 0.01461, 0.2032, 0.02827, 0.1582, 0.02827, 0.1582, 0.01461, 0.2032, 0.01461, 0.2032, 0.02827, 0.1582, 0.4854, 0.2032, 0.4717, 0.1582, 0.4717, 0.1582, 0.4854, 0.2032, 0.4854, 0.2032, 0.4717, 0.1582, 0.4717, 0.1582, 0.4854, 0.2032, 0.4854, 0.2032, 0.4717, 0.1582, 0.4717, 0.1582, 0.4854, 0.2032, 0.4854, 0.2032, 0.4717, 0.1582, 0.4717, 0.1582, 0.4854, 0.2032, 0.4854, 0.2032, 0.4717, 0.1582, 0.4717, 0.1582, 0.4854, 0.2032, 0.4854, 0.2032, 0.4717, 0.1582, 0.4717, 0.1582, 0.4854, 0.2032, 0.4854, 0.2032, 0.4717, 0.1582, 0.4717, 0.1582, 0.4854, 0.2032, 0.4854, 0.2032, 0.4717, 0.1582, 0.4717, 0.1582, 0.4854, 0.2032, 0.4854, 0.2032, 0.4717, 0.1582, 0.4717, 0.1582, 0.4854, 0.2032, 0.4854, 0.2032, 0.4717, 0.1582, 0.4717, 0.1582, 0.4854, 0.2032, 0.4854, 0.2032, 0.4717, 0.1582, 0.4717, 0.1582, 0.4854, 0.2032, 0.4854, 0.2032, 0.4717, 0.1582, 0.4717, 0.1582, 0.4854, 0.2032, 0.4854, 0.2032, 0.4717, 0.1582, 0.4717, 0.1582, 0.4854, 0.2032, 0.4854, 0.2032, 0.4717, 0.1582, 0.4717, 0.1582, 0.4854, 0.2032, 0.3418, 0.4717, 0.3833, 0.4496, 0.3833, 0.4496, 0.3418, 0.4717, 0.3418, 0.4717, 0.3833, 0.4496, 0.3833, 0.4496, 0.3418, 0.4717, 0.3418, 0.4717, 0.3833, 0.4496, 0.3833, 0.4496, 0.3418, 0.4717, 0.3418, 0.4717, 0.3833, 0.4496, 0.3833, 0.4496, 0.3418, 0.4717, 0.3418, 0.4717, 0.3833, 0.4496, 0.3833, 0.4496, 0.3418, 0.4717, 0.3418, 0.4717, 0.3833, 0.4496, 0.3833, 0.4496, 0.3418, 0.4717, 0.3418, 0.4717, 0.3833, 0.4496, 0.3833, 0.4496, 0.3418, 0.4717, 0.3418, 0.4717, 0.3833, 0.4496, 0.3833, 0.4496, 0.3418, 0.4717, 0.3418, 0.4717, 0.3833, 0.4496, 0.3833, 0.4496, 0.3418, 0.4717, 0.3418, 0.4717, 0.3833, 0.4496, 0.3833, 0.4496, 0.3418, 0.4717, 0.3418, 0.4717, 0.3833, 0.4496, 0.3833, 0.4496, 0.3418, 0.4717, 0.3418, 0.4717, 0.3833, 0.4496, 0.3833, 0.4496, 0.3418, 0.4717, 0.3418, 0.4717, 0.3833, 0.4496, 0.3833, 0.4496, 0.3418, 0.4717, 0.3418, 0.4717, 0.3833, 0.4496, 0.3833, 0.4496, 0.3418, 0.4717, 0.08029, 0.4197, 0.1167, 0.4496, 0.1167, 0.4496, 0.08029, 0.4197, 0.08029, 0.4197, 0.1167, 0.4496, 0.1167, 0.4496, 0.08029, 0.4197, 0.08029, 0.4197, 0.1167, 0.4496, 0.1167, 0.4496, 0.08029, 0.4197, 0.08029, 0.4197, 0.1167, 0.4496, 0.1167, 0.4496, 0.08029, 0.4197, 0.08029, 0.4197, 0.1167, 0.4496, 0.1167, 0.4496, 0.08029, 0.4197, 0.08029, 0.4197, 0.1167, 0.4496, 0.1167, 0.4496, 0.08029, 0.4197, 0.08029, 0.4197, 0.1167, 0.4496, 0.1167, 0.4496, 0.08029, 0.4197, 0.08029, 0.4197, 0.1167, 0.4496, 0.1167, 0.4496, 0.08029, 0.4197, 0.08029, 0.4197, 0.1167, 0.4496, 0.1167, 0.4496, 0.08029, 0.4197, 0.08029, 0.4197, 0.1167, 0.4496, 0.1167, 0.4496, 0.08029, 0.4197, 0.08029, 0.4197, 0.1167, 0.4496, 0.1167, 0.4496, 0.08029, 0.4197, 0.08029, 0.4197, 0.1167, 0.4496, 0.1167, 0.4496, 0.08029, 0.4197, 0.08029, 0.4197, 0.1167, 0.4496, 0.1167, 0.4496, 0.08029, 0.4197, 0.08029, 0.4197, 0.1167, 0.4496, 0.1167, 0.4496, 0.08029, 0.4197, 0.2968, 0.01461, 0.25, 0.01, 0.25, 0.01, 0.2968, 0.01461, 0.2968, 0.01461, 0.25, 0.01, 0.25, 0.01, 0.2968, 0.01461, 0.2968, 0.01461, 0.25, 0.01, 0.25, 0.01, 0.2968, 0.01461, 0.2968, 0.01461, 0.25, 0.01, 0.25, 0.01, 0.2968, 0.01461, 0.2968, 0.01461, 0.25, 0.01, 0.25, 0.01, 0.2968, 0.01461, 0.2968, 0.01461, 0.25, 0.01, 0.25, 0.01, 0.2968, 0.01461, 0.2968, 0.01461, 0.25, 0.01, 0.25, 0.01, 0.2968, 0.01461, 0.2968, 0.01461, 0.25, 0.01, 0.25, 0.01, 0.2968, 0.01461, 0.2968, 0.01461, 0.25, 0.01, 0.25, 0.01, 0.2968, 0.01461, 0.2968, 0.01461, 0.25, 0.01, 0.25, 0.01, 0.2968, 0.01461, 0.2968, 0.01461, 0.25, 0.01, 0.25, 0.01, 0.2968, 0.01461, 0.2968, 0.01461, 0.25, 0.01, 0.25, 0.01, 0.2968, 0.01461, 0.2968, 0.01461, 0.25, 0.01, 0.25, 0.01, 0.2968, 0.01461, 0.2968, 0.01461, 0.25, 0.01, 0.25, 0.01, 0.2968, 0.01461])
me_cone.use_remesh_fix_poles = True
me_cone.use_remesh_preserve_attributes = False
me_cone.use_mirror_vertex_groups = False
me_cone.update()

# ---- objects
ob_cone = bpy.data.objects.new('Cone', me_cone)

# ---- transforms, parenting, visibility, modifiers, constraints
ob_cone.location = (0.0, 0.0, 0.0)
ob_cone.lineart.crease_threshold = 0.0

# ---- collection membership
col_collection.objects.link(ob_cone)

# ---- scene / render settings (as saved in the file)
scene.frame_start = 1; scene.frame_end = 250; scene.frame_set(1)
scene.render.engine = 'BLENDER_EEVEE_NEXT'
scene.cycles.use_denoising = False
scene.cycles.samples = 128
scene.cycles.sampling_pattern = 'TABULATED_SOBOL'
scene.cycles.use_adaptive_sampling = False
scene.cycles.use_light_tree = False
scene.view_settings.view_transform = 'Filmic'
bpy.context.view_layer.update()

# ---- added for rendering (the .blend has no active camera and no usable light): camera, sun
cam_auto = bpy.data.cameras.new('AutoCamera')
cam_auto.lens = 50.0
cam_auto.sensor_width = 36.0
cam_auto.clip_end = 1000.0
ob_auto_camera = bpy.data.objects.new('AutoCamera', cam_auto)
scene.collection.objects.link(ob_auto_camera)
ob_auto_camera.location = (3.31788, -3.98146, 2.55208)
ob_auto_camera.rotation_euler = (1.09748, -7.21219e-08, 0.694738)
scene.camera = ob_auto_camera
light_auto_sun = bpy.data.lights.new('AutoSun', 'SUN')
light_auto_sun.energy = 3.0
light_auto_sun.angle = 0.0523599
ob_auto_sun = bpy.data.objects.new('AutoSun', light_auto_sun)
scene.collection.objects.link(ob_auto_sun)
ob_auto_sun.rotation_euler = (0.872665, 0.174533, 0.523599)
bpy.context.view_layer.update()
